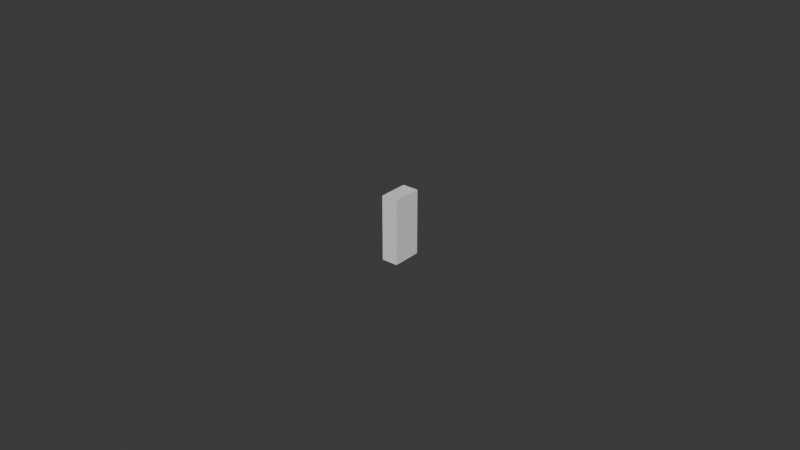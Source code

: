 # Source: UCX_TaskBoardBananaPlugPort_005.blend  (saved by Blender 4.3.32; exported with 4.5.12 LTS)
import bpy
from mathutils import Matrix  # noqa: F401  (used for matrix-valued properties, if any)

bpy.ops.wm.read_factory_settings(use_empty=True)
scene = bpy.context.scene
scene.name = 'Scene'

# ---- collections
col_collection = bpy.data.collections.new('Collection'); scene.collection.children.link(col_collection)

# ---- world
world_world = bpy.data.worlds.new('World'); scene.world = world_world
world_world.use_nodes = True; world_world.node_tree.nodes.clear()
_N = world_world.node_tree.nodes; _L = world_world.node_tree.links
n0 = _N.new('ShaderNodeOutputWorld'); n0.name = 'World Output'; n0.location = (300, 300)
n1 = _N.new('ShaderNodeBackground'); n1.name = 'Background'; n1.location = (10, 300)
n1.inputs[0].default_value = (0.05088, 0.05088, 0.05088, 1.0)
_L.new(n1.outputs[0], n0.inputs[0])
n0.is_active_output = True
world_world.color = (0.05088, 0.05088, 0.05088)
world_world.sun_shadow_jitter_overblur = 0.0

# ---- meshes
me_ucx_taskboardbananaplugport_005 = bpy.data.meshes.new('UCX_TaskBoardBananaPlugPort_005')
me_ucx_taskboardbananaplugport_005.from_pydata([(-0.002624, 0.00475, -0.01045), (-0.002622, -0.00475, -0.01045), (-0.002626, -0.00475, 0.01045), (-0.002626, 0.00475, 0.01045), (0.002624, -0.00475, 0.01045), (0.002624, 0.00475, 0.01045), (0.002626, -0.00475, -0.01044), (0.002626, 0.00475, -0.01044)], [], [(0, 1, 2), (0, 2, 3), (2, 4, 5), (2, 5, 3), (6, 7, 5), (6, 5, 4), (6, 4, 2), (6, 2, 1), (7, 6, 1), (7, 1, 0), (0, 3, 5), (0, 5, 7)])
me_ucx_taskboardbananaplugport_005.update()

# ---- objects
ob_ucx_taskboardbananaplugport_005 = bpy.data.objects.new('UCX_TaskBoardBananaPlugPort_005', me_ucx_taskboardbananaplugport_005)

# ---- transforms, parenting, visibility, modifiers, constraints
ob_ucx_taskboardbananaplugport_005.location = (0.0, 0.0, 0.0)

# ---- collection membership
col_collection.objects.link(ob_ucx_taskboardbananaplugport_005)

# ---- scene / render settings (as saved in the file)
scene.frame_start = 1; scene.frame_end = 250; scene.frame_set(1)
scene.render.engine = 'BLENDER_EEVEE_NEXT'
bpy.context.view_layer.update()

# ---- added for rendering (the .blend has no active camera and no usable light): camera, sun
cam_auto = bpy.data.cameras.new('AutoCamera')
cam_auto.lens = 50.0
cam_auto.sensor_width = 36.0
cam_auto.clip_end = 1000.0
ob_auto_camera = bpy.data.objects.new('AutoCamera', cam_auto)
scene.collection.objects.link(ob_auto_camera)
ob_auto_camera.location = (0.185045, -0.222054, 0.148032)
ob_auto_camera.rotation_euler = (1.09748, -7.21219e-08, 0.694738)
scene.camera = ob_auto_camera
light_auto_sun = bpy.data.lights.new('AutoSun', 'SUN')
light_auto_sun.energy = 3.0
light_auto_sun.angle = 0.0523599
ob_auto_sun = bpy.data.objects.new('AutoSun', light_auto_sun)
scene.collection.objects.link(ob_auto_sun)
ob_auto_sun.rotation_euler = (0.872665, 0.174533, 0.523599)
bpy.context.view_layer.update()
